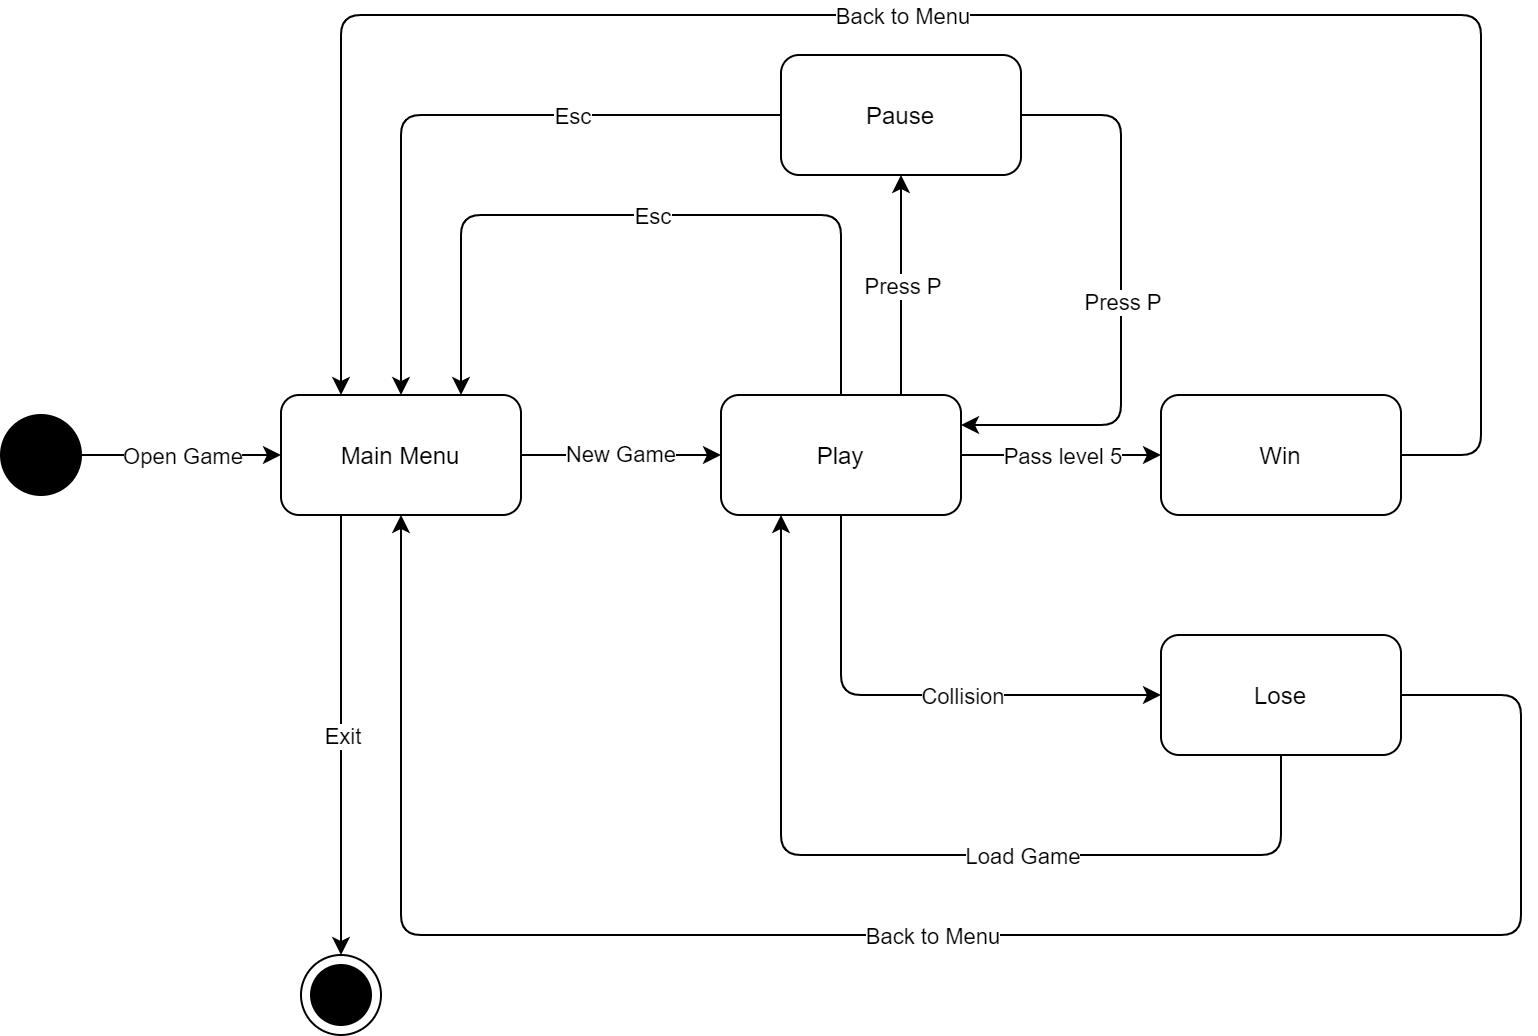

The diagram above was exported from draw.io. Its source (the exported page's mxGraphModel, read from the mxfile embedded in the PNG):
<mxGraphModel dx="1024" dy="592" grid="1" gridSize="10" guides="1" tooltips="1" connect="1" arrows="1" fold="1" page="1" pageScale="1" pageWidth="850" pageHeight="1100" math="0" shadow="0">
  <root>
    <mxCell id="0" />
    <mxCell id="1" parent="0" />
    <mxCell id="Mo4_J6lSSqfJGU0THq9X-10" value="" style="shape=ellipse;html=1;fillColor=#000000;fontSize=18;fontColor=#ffffff;" parent="1" vertex="1">
      <mxGeometry x="20" y="220" width="40" height="40" as="geometry" />
    </mxCell>
    <mxCell id="Mo4_J6lSSqfJGU0THq9X-12" value="" style="endArrow=classic;html=1;exitX=1;exitY=0.5;exitDx=0;exitDy=0;entryX=0;entryY=0.5;entryDx=0;entryDy=0;" parent="1" source="Mo4_J6lSSqfJGU0THq9X-10" target="Mo4_J6lSSqfJGU0THq9X-14" edge="1">
      <mxGeometry relative="1" as="geometry">
        <mxPoint x="60" y="239.5" as="sourcePoint" />
        <mxPoint x="160" y="239.5" as="targetPoint" />
      </mxGeometry>
    </mxCell>
    <mxCell id="Mo4_J6lSSqfJGU0THq9X-13" value="Open Game" style="edgeLabel;resizable=0;html=1;align=center;verticalAlign=middle;" parent="Mo4_J6lSSqfJGU0THq9X-12" connectable="0" vertex="1">
      <mxGeometry relative="1" as="geometry" />
    </mxCell>
    <mxCell id="Mo4_J6lSSqfJGU0THq9X-14" value="Main Menu" style="rounded=1;whiteSpace=wrap;html=1;" parent="1" vertex="1">
      <mxGeometry x="160" y="210" width="120" height="60" as="geometry" />
    </mxCell>
    <mxCell id="Mo4_J6lSSqfJGU0THq9X-17" value="New Game" style="endArrow=classic;html=1;exitX=1;exitY=0.5;exitDx=0;exitDy=0;entryX=0;entryY=0.5;entryDx=0;entryDy=0;" parent="1" source="Mo4_J6lSSqfJGU0THq9X-14" target="Mo4_J6lSSqfJGU0THq9X-19" edge="1">
      <mxGeometry relative="1" as="geometry">
        <mxPoint x="280" y="239.5" as="sourcePoint" />
        <mxPoint x="380" y="239.5" as="targetPoint" />
        <mxPoint as="offset" />
      </mxGeometry>
    </mxCell>
    <mxCell id="Mo4_J6lSSqfJGU0THq9X-19" value="Play" style="rounded=1;whiteSpace=wrap;html=1;" parent="1" vertex="1">
      <mxGeometry x="380" y="210" width="120" height="60" as="geometry" />
    </mxCell>
    <mxCell id="Mo4_J6lSSqfJGU0THq9X-20" value="" style="endArrow=classic;html=1;exitX=1;exitY=0.5;exitDx=0;exitDy=0;entryX=0;entryY=0.5;entryDx=0;entryDy=0;" parent="1" source="Mo4_J6lSSqfJGU0THq9X-19" target="Mo4_J6lSSqfJGU0THq9X-23" edge="1">
      <mxGeometry relative="1" as="geometry">
        <mxPoint x="490" y="240" as="sourcePoint" />
        <mxPoint x="600" y="239.5" as="targetPoint" />
      </mxGeometry>
    </mxCell>
    <mxCell id="Mo4_J6lSSqfJGU0THq9X-21" value="Pass level 5" style="edgeLabel;resizable=0;html=1;align=center;verticalAlign=middle;" parent="Mo4_J6lSSqfJGU0THq9X-20" connectable="0" vertex="1">
      <mxGeometry relative="1" as="geometry" />
    </mxCell>
    <mxCell id="Mo4_J6lSSqfJGU0THq9X-23" value="Win" style="rounded=1;whiteSpace=wrap;html=1;" parent="1" vertex="1">
      <mxGeometry x="600" y="210" width="120" height="60" as="geometry" />
    </mxCell>
    <mxCell id="Mo4_J6lSSqfJGU0THq9X-24" value="" style="endArrow=classic;html=1;exitX=0.5;exitY=1;exitDx=0;exitDy=0;" parent="1" source="Mo4_J6lSSqfJGU0THq9X-19" target="Mo4_J6lSSqfJGU0THq9X-28" edge="1">
      <mxGeometry relative="1" as="geometry">
        <mxPoint x="440" y="320" as="sourcePoint" />
        <mxPoint x="540" y="320" as="targetPoint" />
        <Array as="points">
          <mxPoint x="440" y="360" />
        </Array>
      </mxGeometry>
    </mxCell>
    <mxCell id="Mo4_J6lSSqfJGU0THq9X-25" value="Collision" style="edgeLabel;resizable=0;html=1;align=center;verticalAlign=middle;" parent="Mo4_J6lSSqfJGU0THq9X-24" connectable="0" vertex="1">
      <mxGeometry relative="1" as="geometry">
        <mxPoint x="25" as="offset" />
      </mxGeometry>
    </mxCell>
    <mxCell id="Mo4_J6lSSqfJGU0THq9X-28" value="Lose" style="rounded=1;whiteSpace=wrap;html=1;" parent="1" vertex="1">
      <mxGeometry x="600" y="330" width="120" height="60" as="geometry" />
    </mxCell>
    <mxCell id="Mo4_J6lSSqfJGU0THq9X-30" value="" style="endArrow=classic;html=1;exitX=0.5;exitY=0;exitDx=0;exitDy=0;entryX=0.75;entryY=0;entryDx=0;entryDy=0;" parent="1" source="Mo4_J6lSSqfJGU0THq9X-19" target="Mo4_J6lSSqfJGU0THq9X-14" edge="1">
      <mxGeometry relative="1" as="geometry">
        <mxPoint x="440" y="190" as="sourcePoint" />
        <mxPoint x="440" y="140" as="targetPoint" />
        <Array as="points">
          <mxPoint x="440" y="120" />
          <mxPoint x="250" y="120" />
        </Array>
      </mxGeometry>
    </mxCell>
    <mxCell id="Mo4_J6lSSqfJGU0THq9X-31" value="Esc" style="edgeLabel;resizable=0;html=1;align=center;verticalAlign=middle;" parent="Mo4_J6lSSqfJGU0THq9X-30" connectable="0" vertex="1">
      <mxGeometry relative="1" as="geometry" />
    </mxCell>
    <mxCell id="Mo4_J6lSSqfJGU0THq9X-32" value="" style="endArrow=classic;html=1;exitX=0.5;exitY=1;exitDx=0;exitDy=0;entryX=0.25;entryY=1;entryDx=0;entryDy=0;" parent="1" source="Mo4_J6lSSqfJGU0THq9X-28" target="Mo4_J6lSSqfJGU0THq9X-19" edge="1">
      <mxGeometry relative="1" as="geometry">
        <mxPoint x="680" y="420" as="sourcePoint" />
        <mxPoint x="440" y="270" as="targetPoint" />
        <Array as="points">
          <mxPoint x="660" y="440" />
          <mxPoint x="410" y="440" />
        </Array>
      </mxGeometry>
    </mxCell>
    <mxCell id="Mo4_J6lSSqfJGU0THq9X-33" value="Load Game" style="edgeLabel;resizable=0;html=1;align=center;verticalAlign=middle;" parent="Mo4_J6lSSqfJGU0THq9X-32" connectable="0" vertex="1">
      <mxGeometry relative="1" as="geometry">
        <mxPoint x="55" as="offset" />
      </mxGeometry>
    </mxCell>
    <mxCell id="Mo4_J6lSSqfJGU0THq9X-36" value="" style="endArrow=classic;html=1;exitX=1;exitY=0.5;exitDx=0;exitDy=0;entryX=0.5;entryY=1;entryDx=0;entryDy=0;" parent="1" source="Mo4_J6lSSqfJGU0THq9X-28" target="Mo4_J6lSSqfJGU0THq9X-14" edge="1">
      <mxGeometry relative="1" as="geometry">
        <mxPoint x="730" y="360" as="sourcePoint" />
        <mxPoint x="830" y="359.5" as="targetPoint" />
        <Array as="points">
          <mxPoint x="780" y="360" />
          <mxPoint x="780" y="480" />
          <mxPoint x="220" y="480" />
        </Array>
      </mxGeometry>
    </mxCell>
    <mxCell id="Mo4_J6lSSqfJGU0THq9X-37" value="Back to Menu" style="edgeLabel;resizable=0;html=1;align=center;verticalAlign=middle;" parent="Mo4_J6lSSqfJGU0THq9X-36" connectable="0" vertex="1">
      <mxGeometry relative="1" as="geometry" />
    </mxCell>
    <mxCell id="Mo4_J6lSSqfJGU0THq9X-43" value="" style="endArrow=classic;html=1;exitX=0.75;exitY=0;exitDx=0;exitDy=0;" parent="1" source="Mo4_J6lSSqfJGU0THq9X-19" target="Mo4_J6lSSqfJGU0THq9X-45" edge="1">
      <mxGeometry relative="1" as="geometry">
        <mxPoint x="490" y="170" as="sourcePoint" />
        <mxPoint x="470" y="120" as="targetPoint" />
      </mxGeometry>
    </mxCell>
    <mxCell id="Mo4_J6lSSqfJGU0THq9X-44" value="Press P" style="edgeLabel;resizable=0;html=1;align=center;verticalAlign=middle;" parent="Mo4_J6lSSqfJGU0THq9X-43" connectable="0" vertex="1">
      <mxGeometry relative="1" as="geometry" />
    </mxCell>
    <mxCell id="Mo4_J6lSSqfJGU0THq9X-45" value="Pause" style="rounded=1;whiteSpace=wrap;html=1;" parent="1" vertex="1">
      <mxGeometry x="410" y="40" width="120" height="60" as="geometry" />
    </mxCell>
    <mxCell id="Mo4_J6lSSqfJGU0THq9X-47" value="" style="endArrow=classic;html=1;exitX=1;exitY=0.5;exitDx=0;exitDy=0;entryX=1;entryY=0.25;entryDx=0;entryDy=0;" parent="1" source="Mo4_J6lSSqfJGU0THq9X-45" target="Mo4_J6lSSqfJGU0THq9X-19" edge="1">
      <mxGeometry relative="1" as="geometry">
        <mxPoint x="550" y="69.5" as="sourcePoint" />
        <mxPoint x="650" y="69.5" as="targetPoint" />
        <Array as="points">
          <mxPoint x="580" y="70" />
          <mxPoint x="580" y="225" />
        </Array>
      </mxGeometry>
    </mxCell>
    <mxCell id="Mo4_J6lSSqfJGU0THq9X-48" value="Press P" style="edgeLabel;resizable=0;html=1;align=center;verticalAlign=middle;" parent="Mo4_J6lSSqfJGU0THq9X-47" connectable="0" vertex="1">
      <mxGeometry relative="1" as="geometry" />
    </mxCell>
    <mxCell id="Mo4_J6lSSqfJGU0THq9X-49" value="" style="endArrow=classic;html=1;exitX=0;exitY=0.5;exitDx=0;exitDy=0;entryX=0.5;entryY=0;entryDx=0;entryDy=0;" parent="1" source="Mo4_J6lSSqfJGU0THq9X-45" target="Mo4_J6lSSqfJGU0THq9X-14" edge="1">
      <mxGeometry relative="1" as="geometry">
        <mxPoint x="410" y="70" as="sourcePoint" />
        <mxPoint x="190" y="210" as="targetPoint" />
        <Array as="points">
          <mxPoint x="220" y="70" />
        </Array>
      </mxGeometry>
    </mxCell>
    <mxCell id="Mo4_J6lSSqfJGU0THq9X-50" value="Esc" style="edgeLabel;resizable=0;html=1;align=center;verticalAlign=middle;" parent="Mo4_J6lSSqfJGU0THq9X-49" connectable="0" vertex="1">
      <mxGeometry relative="1" as="geometry">
        <mxPoint x="60" as="offset" />
      </mxGeometry>
    </mxCell>
    <mxCell id="Mo4_J6lSSqfJGU0THq9X-51" value="" style="endArrow=classic;html=1;exitX=1;exitY=0.5;exitDx=0;exitDy=0;entryX=0.25;entryY=0;entryDx=0;entryDy=0;" parent="1" source="Mo4_J6lSSqfJGU0THq9X-23" target="Mo4_J6lSSqfJGU0THq9X-14" edge="1">
      <mxGeometry relative="1" as="geometry">
        <mxPoint x="730" y="259" as="sourcePoint" />
        <mxPoint x="830" y="259" as="targetPoint" />
        <Array as="points">
          <mxPoint x="760" y="240" />
          <mxPoint x="760" y="20" />
          <mxPoint x="190" y="20" />
        </Array>
      </mxGeometry>
    </mxCell>
    <mxCell id="Mo4_J6lSSqfJGU0THq9X-52" value="Back to Menu" style="edgeLabel;resizable=0;html=1;align=center;verticalAlign=middle;" parent="Mo4_J6lSSqfJGU0THq9X-51" connectable="0" vertex="1">
      <mxGeometry relative="1" as="geometry">
        <mxPoint x="-40" as="offset" />
      </mxGeometry>
    </mxCell>
    <mxCell id="Mo4_J6lSSqfJGU0THq9X-53" value="" style="endArrow=classic;html=1;exitX=0.25;exitY=1;exitDx=0;exitDy=0;" parent="1" source="Mo4_J6lSSqfJGU0THq9X-14" target="Mo4_J6lSSqfJGU0THq9X-55" edge="1">
      <mxGeometry relative="1" as="geometry">
        <mxPoint x="80" y="320" as="sourcePoint" />
        <mxPoint x="190" y="510" as="targetPoint" />
      </mxGeometry>
    </mxCell>
    <mxCell id="Mo4_J6lSSqfJGU0THq9X-54" value="Exit" style="edgeLabel;resizable=0;html=1;align=center;verticalAlign=middle;" parent="Mo4_J6lSSqfJGU0THq9X-53" connectable="0" vertex="1">
      <mxGeometry relative="1" as="geometry" />
    </mxCell>
    <mxCell id="Mo4_J6lSSqfJGU0THq9X-55" value="" style="shape=mxgraph.sysml.actFinal;html=1;verticalLabelPosition=bottom;labelBackgroundColor=#ffffff;verticalAlign=top;" parent="1" vertex="1">
      <mxGeometry x="170" y="490" width="40" height="40" as="geometry" />
    </mxCell>
  </root>
</mxGraphModel>